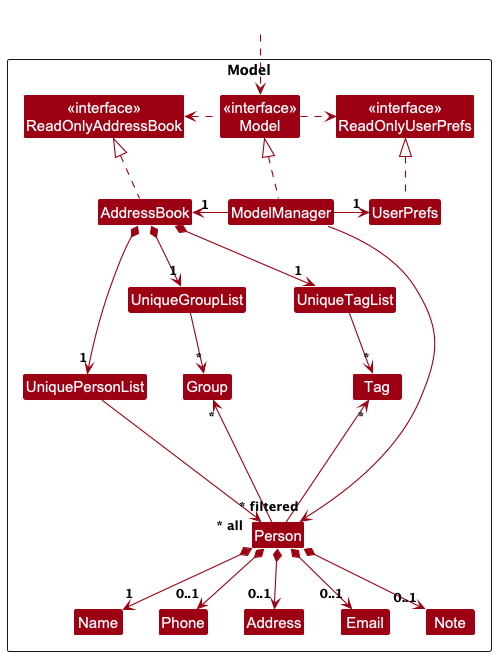

The diagram above was rendered by PlantUML. Its source (embedded in the PNG):
@startuml
!include style.puml
skinparam arrowThickness 1.1
skinparam arrowColor MODEL_COLOR
skinparam classBackgroundColor MODEL_COLOR

Package Model as ModelPackage <<Rectangle>>{
Class "<<interface>>\nReadOnlyAddressBook" as ReadOnlyAddressBook
Class "<<interface>>\nReadOnlyUserPrefs" as ReadOnlyUserPrefs
Class "<<interface>>\nModel" as Model
Class AddressBook
Class ModelManager
Class UserPrefs

Class UniquePersonList
Class Person
Class Address
Class Email
Class Name
Class Phone
Class Tag
Class Note

Class UniqueGroupList
Class UniqueTagList
Class Group

Class I #FFFFFF
}

Class HiddenOutside #FFFFFF
HiddenOutside ..> Model

AddressBook .up.|> ReadOnlyAddressBook

ModelManager .up.|> Model
Model .right.> ReadOnlyUserPrefs
Model .left.> ReadOnlyAddressBook
ModelManager -left-> "1" AddressBook
ModelManager -right-> "1" UserPrefs
UserPrefs .up.|> ReadOnlyUserPrefs

AddressBook *--> "1" UniquePersonList
AddressBook *--> "1" UniqueTagList
AddressBook *--> "1" UniqueGroupList

UniquePersonList --> "~* all" Person
UniqueTagList --> "*" Tag
UniqueGroupList --> "*" Group

Person *--> "1" Name
Person *--> "0..1" Phone
Person *--> "0..1"Email
Person *--> "0..1" Address
Person -up--> "*" Tag
Person -up--> "*" Group
Person *--> "0..1" Note

Person -[hidden]up--> I
UniquePersonList -[hidden]right-> I

Name -[hidden]right-> Phone
Phone -[hidden]right-> Address
Address -[hidden]right-> Email

ModelManager --> "~* filtered" Person
@enduml